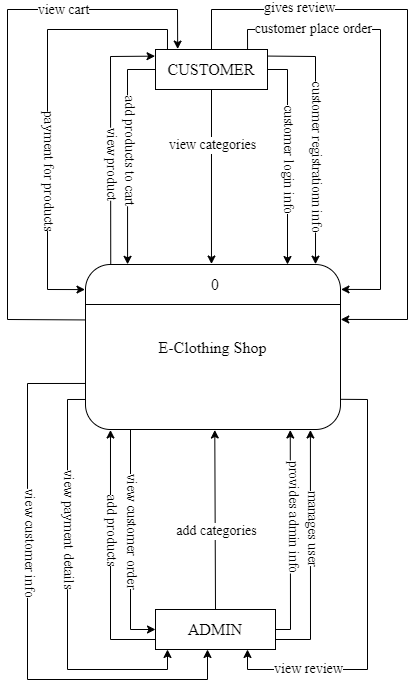

The diagram above was exported from draw.io. Its source (the exported page's mxGraphModel, read from the mxfile embedded in the PNG):
<mxGraphModel dx="1750" dy="928" grid="1" gridSize="10" guides="1" tooltips="1" connect="1" arrows="1" fold="1" page="1" pageScale="1" pageWidth="850" pageHeight="1100" math="0" shadow="0">
  <root>
    <mxCell id="P3J-pJlqdVjSwL4ksIXe-0" />
    <mxCell id="P3J-pJlqdVjSwL4ksIXe-1" parent="P3J-pJlqdVjSwL4ksIXe-0" />
    <mxCell id="Ov4z5yaUkMsI7iqYEYMf-3" value="" style="group" parent="P3J-pJlqdVjSwL4ksIXe-1" connectable="0" vertex="1">
      <mxGeometry x="200" y="210" width="400" height="660" as="geometry" />
    </mxCell>
    <mxCell id="P3J-pJlqdVjSwL4ksIXe-2" value="&lt;font style=&quot;font-size: 16px;&quot;&gt;E-Clothing Shop&lt;/font&gt;" style="rounded=1;whiteSpace=wrap;html=1;fontSize=14;fontFamily=Times New Roman;container=0;" parent="Ov4z5yaUkMsI7iqYEYMf-3" vertex="1">
      <mxGeometry x="78" y="255" width="255" height="165" as="geometry" />
    </mxCell>
    <mxCell id="P3J-pJlqdVjSwL4ksIXe-3" value="" style="endArrow=none;html=1;rounded=0;fontSize=14;fontFamily=Times New Roman;" parent="Ov4z5yaUkMsI7iqYEYMf-3" edge="1">
      <mxGeometry width="50" height="50" relative="1" as="geometry">
        <mxPoint x="78" y="295" as="sourcePoint" />
        <mxPoint x="333" y="295" as="targetPoint" />
      </mxGeometry>
    </mxCell>
    <mxCell id="P3J-pJlqdVjSwL4ksIXe-4" value="&lt;font style=&quot;font-size: 16px;&quot;&gt;0&lt;/font&gt;" style="text;html=1;strokeColor=none;fillColor=none;align=center;verticalAlign=middle;whiteSpace=wrap;rounded=0;fontSize=14;fontFamily=Times New Roman;container=0;" parent="Ov4z5yaUkMsI7iqYEYMf-3" vertex="1">
      <mxGeometry x="178" y="260" width="60" height="30" as="geometry" />
    </mxCell>
    <mxCell id="P3J-pJlqdVjSwL4ksIXe-12" value="" style="endArrow=classic;html=1;rounded=0;fontSize=14;fontFamily=Times New Roman;exitX=0.099;exitY=0.001;exitDx=0;exitDy=0;exitPerimeter=0;entryX=-0.004;entryY=0.166;entryDx=0;entryDy=0;entryPerimeter=0;" parent="Ov4z5yaUkMsI7iqYEYMf-3" source="P3J-pJlqdVjSwL4ksIXe-2" target="P3J-pJlqdVjSwL4ksIXe-5" edge="1">
      <mxGeometry width="50" height="50" relative="1" as="geometry">
        <mxPoint x="103" y="250" as="sourcePoint" />
        <mxPoint x="143" y="-30" as="targetPoint" />
        <Array as="points">
          <mxPoint x="103" y="47" />
        </Array>
      </mxGeometry>
    </mxCell>
    <mxCell id="6RTdFsFYRE1wGylPmI9L-6" value="&lt;font style=&quot;font-size: 14px;&quot;&gt;&lt;span style=&quot;font-size: 14px;&quot;&gt;view product&lt;/span&gt;&lt;/font&gt;" style="edgeLabel;html=1;align=center;verticalAlign=middle;resizable=0;points=[];rotation=90;container=0;fontFamily=Times New Roman;fontSize=14;" parent="P3J-pJlqdVjSwL4ksIXe-12" connectable="0" vertex="1">
      <mxGeometry x="-0.0914" relative="1" as="geometry">
        <mxPoint x="2" y="14" as="offset" />
      </mxGeometry>
    </mxCell>
    <mxCell id="P3J-pJlqdVjSwL4ksIXe-5" value="&lt;font style=&quot;font-size: 16px;&quot;&gt;CUSTOMER&lt;/font&gt;" style="rounded=0;whiteSpace=wrap;html=1;fontSize=14;fontFamily=Times New Roman;container=0;" parent="Ov4z5yaUkMsI7iqYEYMf-3" vertex="1">
      <mxGeometry x="148" y="40" width="112" height="40" as="geometry" />
    </mxCell>
    <mxCell id="P3J-pJlqdVjSwL4ksIXe-10" value="" style="endArrow=classic;html=1;rounded=0;exitX=1;exitY=0.5;exitDx=0;exitDy=0;fontSize=14;fontFamily=Times New Roman;" parent="Ov4z5yaUkMsI7iqYEYMf-3" source="P3J-pJlqdVjSwL4ksIXe-5" edge="1">
      <mxGeometry width="50" height="50" relative="1" as="geometry">
        <mxPoint x="268.0000000000001" y="-19.5" as="sourcePoint" />
        <mxPoint x="280" y="255" as="targetPoint" />
        <Array as="points">
          <mxPoint x="280" y="60" />
        </Array>
      </mxGeometry>
    </mxCell>
    <mxCell id="P3J-pJlqdVjSwL4ksIXe-11" value="&lt;font style=&quot;font-size: 14px;&quot;&gt;customer login&amp;nbsp;info&lt;br style=&quot;font-size: 14px;&quot;&gt;&lt;/font&gt;" style="edgeLabel;html=1;align=center;verticalAlign=middle;resizable=0;points=[];fontSize=14;fontFamily=Times New Roman;rotation=90;container=0;" parent="P3J-pJlqdVjSwL4ksIXe-10" vertex="1" connectable="0">
      <mxGeometry x="-0.6952" y="1" relative="1" as="geometry">
        <mxPoint x="1" y="76" as="offset" />
      </mxGeometry>
    </mxCell>
    <mxCell id="6RTdFsFYRE1wGylPmI9L-1" value="" style="endArrow=classic;html=1;rounded=0;exitX=0.997;exitY=0.164;exitDx=0;exitDy=0;fontSize=14;fontFamily=Times New Roman;exitPerimeter=0;entryX=0.902;entryY=-0.002;entryDx=0;entryDy=0;entryPerimeter=0;" parent="Ov4z5yaUkMsI7iqYEYMf-3" source="P3J-pJlqdVjSwL4ksIXe-5" target="P3J-pJlqdVjSwL4ksIXe-2" edge="1">
      <mxGeometry width="50" height="50" relative="1" as="geometry">
        <mxPoint x="293" y="-30" as="sourcePoint" />
        <mxPoint x="308" y="250" as="targetPoint" />
        <Array as="points">
          <mxPoint x="308" y="47" />
        </Array>
      </mxGeometry>
    </mxCell>
    <mxCell id="6RTdFsFYRE1wGylPmI9L-2" value="&lt;font style=&quot;font-size: 14px;&quot;&gt;customer registrationn info&lt;br style=&quot;font-size: 14px;&quot;&gt;&lt;/font&gt;" style="edgeLabel;html=1;align=center;verticalAlign=middle;resizable=0;points=[];fontSize=14;fontFamily=Times New Roman;rotation=90;container=0;" parent="6RTdFsFYRE1wGylPmI9L-1" connectable="0" vertex="1">
      <mxGeometry x="-0.6952" y="1" relative="1" as="geometry">
        <mxPoint x="12" y="101" as="offset" />
      </mxGeometry>
    </mxCell>
    <mxCell id="6RTdFsFYRE1wGylPmI9L-3" value="" style="endArrow=classic;html=1;rounded=0;fontFamily=Times New Roman;fontSize=14;entryX=0.494;entryY=-0.003;entryDx=0;entryDy=0;entryPerimeter=0;" parent="Ov4z5yaUkMsI7iqYEYMf-3" source="P3J-pJlqdVjSwL4ksIXe-5" target="P3J-pJlqdVjSwL4ksIXe-2" edge="1">
      <mxGeometry width="50" height="50" relative="1" as="geometry">
        <mxPoint x="133" y="230" as="sourcePoint" />
        <mxPoint x="204" y="250" as="targetPoint" />
      </mxGeometry>
    </mxCell>
    <mxCell id="6RTdFsFYRE1wGylPmI9L-4" value="&lt;font style=&quot;font-size: 14px;&quot;&gt;view&lt;/font&gt;&lt;span style=&quot;font-size: 14px;&quot;&gt;&amp;nbsp;&lt;/span&gt;&lt;span style=&quot;font-size: 14px;&quot;&gt;categories&lt;/span&gt;" style="edgeLabel;html=1;align=center;verticalAlign=middle;resizable=0;points=[];rotation=0;container=0;fontFamily=Times New Roman;fontSize=14;" parent="6RTdFsFYRE1wGylPmI9L-3" connectable="0" vertex="1">
      <mxGeometry x="-0.1642" y="-2" relative="1" as="geometry">
        <mxPoint x="2" y="-18" as="offset" />
      </mxGeometry>
    </mxCell>
    <mxCell id="6RTdFsFYRE1wGylPmI9L-7" value="" style="endArrow=classic;html=1;rounded=0;fontSize=14;fontFamily=Times New Roman;entryX=0.165;entryY=-0.001;entryDx=0;entryDy=0;entryPerimeter=0;" parent="Ov4z5yaUkMsI7iqYEYMf-3" source="P3J-pJlqdVjSwL4ksIXe-5" target="P3J-pJlqdVjSwL4ksIXe-2" edge="1">
      <mxGeometry width="50" height="50" relative="1" as="geometry">
        <mxPoint x="198" y="105.65999999999997" as="sourcePoint" />
        <mxPoint x="175.17500000000007" y="290" as="targetPoint" />
        <Array as="points">
          <mxPoint x="120" y="60" />
        </Array>
      </mxGeometry>
    </mxCell>
    <mxCell id="6RTdFsFYRE1wGylPmI9L-8" value="&lt;font style=&quot;font-size: 14px;&quot;&gt;&lt;span style=&quot;font-size: 14px;&quot;&gt;add products to cart&lt;/span&gt;&lt;/font&gt;" style="edgeLabel;html=1;align=center;verticalAlign=middle;resizable=0;points=[];rotation=90;container=0;fontFamily=Times New Roman;fontSize=14;" parent="6RTdFsFYRE1wGylPmI9L-7" connectable="0" vertex="1">
      <mxGeometry x="-0.0914" relative="1" as="geometry">
        <mxPoint x="2" y="7" as="offset" />
      </mxGeometry>
    </mxCell>
    <mxCell id="6RTdFsFYRE1wGylPmI9L-9" value="" style="endArrow=classic;html=1;rounded=0;entryX=0.507;entryY=1.003;entryDx=0;entryDy=0;exitX=0.5;exitY=0;exitDx=0;exitDy=0;entryPerimeter=0;fontFamily=Times New Roman;fontSize=14;" parent="Ov4z5yaUkMsI7iqYEYMf-3" source="P3J-pJlqdVjSwL4ksIXe-9" target="P3J-pJlqdVjSwL4ksIXe-2" edge="1">
      <mxGeometry width="50" height="50" relative="1" as="geometry">
        <mxPoint x="205.48000000000002" y="700" as="sourcePoint" />
        <mxPoint x="205.48000000000002" y="420" as="targetPoint" />
      </mxGeometry>
    </mxCell>
    <mxCell id="6RTdFsFYRE1wGylPmI9L-25" value="&lt;font style=&quot;font-size: 14px;&quot;&gt;add categories&lt;/font&gt;" style="edgeLabel;html=1;align=center;verticalAlign=middle;resizable=0;points=[];container=0;fontFamily=Times New Roman;fontSize=14;" parent="6RTdFsFYRE1wGylPmI9L-9" connectable="0" vertex="1">
      <mxGeometry x="-0.1237" y="-5" relative="1" as="geometry">
        <mxPoint x="-5" as="offset" />
      </mxGeometry>
    </mxCell>
    <mxCell id="6RTdFsFYRE1wGylPmI9L-12" value="" style="endArrow=classic;html=1;rounded=0;exitX=1;exitY=0.5;exitDx=0;exitDy=0;entryX=0.803;entryY=1.003;entryDx=0;entryDy=0;entryPerimeter=0;fontFamily=Times New Roman;fontSize=14;" parent="Ov4z5yaUkMsI7iqYEYMf-3" source="P3J-pJlqdVjSwL4ksIXe-9" target="P3J-pJlqdVjSwL4ksIXe-2" edge="1">
      <mxGeometry width="50" height="50" relative="1" as="geometry">
        <mxPoint x="323" y="650" as="sourcePoint" />
        <mxPoint x="373" y="600" as="targetPoint" />
        <Array as="points">
          <mxPoint x="283" y="620" />
        </Array>
      </mxGeometry>
    </mxCell>
    <mxCell id="6RTdFsFYRE1wGylPmI9L-13" value="&lt;font style=&quot;font-size: 14px;&quot;&gt;provides admin info&lt;/font&gt;" style="edgeLabel;html=1;align=center;verticalAlign=middle;resizable=0;points=[];rotation=90;container=0;fontFamily=Times New Roman;fontSize=14;" parent="6RTdFsFYRE1wGylPmI9L-12" connectable="0" vertex="1">
      <mxGeometry x="0.1982" y="-2" relative="1" as="geometry">
        <mxPoint x="1" as="offset" />
      </mxGeometry>
    </mxCell>
    <mxCell id="6RTdFsFYRE1wGylPmI9L-14" value="" style="endArrow=classic;html=1;rounded=0;exitX=1;exitY=0.75;exitDx=0;exitDy=0;entryX=0.882;entryY=1.003;entryDx=0;entryDy=0;entryPerimeter=0;fontFamily=Times New Roman;fontSize=14;" parent="Ov4z5yaUkMsI7iqYEYMf-3" source="P3J-pJlqdVjSwL4ksIXe-9" target="P3J-pJlqdVjSwL4ksIXe-2" edge="1">
      <mxGeometry width="50" height="50" relative="1" as="geometry">
        <mxPoint x="265.5" y="730" as="sourcePoint" />
        <mxPoint x="302.90999999999997" y="420.65999999999997" as="targetPoint" />
        <Array as="points">
          <mxPoint x="303" y="630" />
        </Array>
      </mxGeometry>
    </mxCell>
    <mxCell id="6RTdFsFYRE1wGylPmI9L-15" value="&lt;font style=&quot;font-size: 14px;&quot;&gt;manages user&lt;/font&gt;" style="edgeLabel;html=1;align=center;verticalAlign=middle;resizable=0;points=[];rotation=90;container=0;fontFamily=Times New Roman;fontSize=14;" parent="6RTdFsFYRE1wGylPmI9L-14" connectable="0" vertex="1">
      <mxGeometry x="0.1982" y="-2" relative="1" as="geometry">
        <mxPoint x="1" as="offset" />
      </mxGeometry>
    </mxCell>
    <mxCell id="6RTdFsFYRE1wGylPmI9L-16" value="" style="endArrow=classic;html=1;rounded=0;entryX=0.098;entryY=1.003;entryDx=0;entryDy=0;entryPerimeter=0;exitX=0;exitY=0.75;exitDx=0;exitDy=0;fontFamily=Times New Roman;fontSize=14;" parent="Ov4z5yaUkMsI7iqYEYMf-3" source="P3J-pJlqdVjSwL4ksIXe-9" target="P3J-pJlqdVjSwL4ksIXe-2" edge="1">
      <mxGeometry width="50" height="50" relative="1" as="geometry">
        <mxPoint x="143" y="730" as="sourcePoint" />
        <mxPoint x="113" y="510" as="targetPoint" />
        <Array as="points">
          <mxPoint x="103" y="630" />
        </Array>
      </mxGeometry>
    </mxCell>
    <mxCell id="6RTdFsFYRE1wGylPmI9L-17" value="&lt;font style=&quot;font-size: 14px;&quot;&gt;add products&lt;/font&gt;" style="edgeLabel;html=1;align=center;verticalAlign=middle;resizable=0;points=[];rotation=90;container=0;fontFamily=Times New Roman;fontSize=14;" parent="6RTdFsFYRE1wGylPmI9L-16" connectable="0" vertex="1">
      <mxGeometry x="0.1569" y="-1" relative="1" as="geometry">
        <mxPoint x="1" y="-8" as="offset" />
      </mxGeometry>
    </mxCell>
    <mxCell id="6RTdFsFYRE1wGylPmI9L-19" value="" style="endArrow=classic;html=1;rounded=0;entryX=0;entryY=0.5;entryDx=0;entryDy=0;fontFamily=Times New Roman;fontSize=14;" parent="Ov4z5yaUkMsI7iqYEYMf-3" target="P3J-pJlqdVjSwL4ksIXe-9" edge="1">
      <mxGeometry width="50" height="50" relative="1" as="geometry">
        <mxPoint x="123" y="420" as="sourcePoint" />
        <mxPoint x="133" y="700" as="targetPoint" />
        <Array as="points">
          <mxPoint x="123" y="620" />
        </Array>
      </mxGeometry>
    </mxCell>
    <mxCell id="6RTdFsFYRE1wGylPmI9L-20" value="&lt;font style=&quot;font-size: 14px;&quot;&gt;view customer order&lt;/font&gt;" style="edgeLabel;html=1;align=center;verticalAlign=middle;resizable=0;points=[];rotation=90;container=0;fontFamily=Times New Roman;fontSize=14;" parent="6RTdFsFYRE1wGylPmI9L-19" connectable="0" vertex="1">
      <mxGeometry x="-0.4833" y="1" relative="1" as="geometry">
        <mxPoint x="1" y="43" as="offset" />
      </mxGeometry>
    </mxCell>
    <mxCell id="6RTdFsFYRE1wGylPmI9L-21" value="" style="endArrow=classic;html=1;rounded=0;exitX=0.822;exitY=0;exitDx=0;exitDy=0;exitPerimeter=0;entryX=1.002;entryY=0.151;entryDx=0;entryDy=0;entryPerimeter=0;fontFamily=Times New Roman;fontSize=14;" parent="Ov4z5yaUkMsI7iqYEYMf-3" source="P3J-pJlqdVjSwL4ksIXe-5" target="P3J-pJlqdVjSwL4ksIXe-2" edge="1">
      <mxGeometry width="50" height="50" relative="1" as="geometry">
        <mxPoint x="233" y="-40" as="sourcePoint" />
        <mxPoint x="343" y="280" as="targetPoint" />
        <Array as="points">
          <mxPoint x="240" y="20" />
          <mxPoint x="373" y="20" />
          <mxPoint x="373" y="280" />
        </Array>
      </mxGeometry>
    </mxCell>
    <mxCell id="6RTdFsFYRE1wGylPmI9L-22" value="&lt;font style=&quot;font-size: 14px;&quot;&gt;customer place order&lt;/font&gt;" style="edgeLabel;html=1;align=center;verticalAlign=middle;resizable=0;points=[];container=0;fontFamily=Times New Roman;fontSize=14;" parent="6RTdFsFYRE1wGylPmI9L-21" connectable="0" vertex="1">
      <mxGeometry x="-0.773" y="1" relative="1" as="geometry">
        <mxPoint x="34" as="offset" />
      </mxGeometry>
    </mxCell>
    <mxCell id="P3J-pJlqdVjSwL4ksIXe-9" value="&lt;font style=&quot;font-size: 16px;&quot;&gt;ADMIN&lt;/font&gt;" style="rounded=0;whiteSpace=wrap;html=1;fontSize=14;fontFamily=Times New Roman;container=0;" parent="Ov4z5yaUkMsI7iqYEYMf-3" vertex="1">
      <mxGeometry x="148" y="600" width="120" height="40" as="geometry" />
    </mxCell>
    <mxCell id="bOeyfw4tje-gwWYMCaY6-0" value="" style="edgeStyle=none;orthogonalLoop=1;jettySize=auto;html=1;rounded=0;exitX=0.107;exitY=0;exitDx=0;exitDy=0;exitPerimeter=0;entryX=-0.002;entryY=0.152;entryDx=0;entryDy=0;entryPerimeter=0;" parent="Ov4z5yaUkMsI7iqYEYMf-3" source="P3J-pJlqdVjSwL4ksIXe-5" target="P3J-pJlqdVjSwL4ksIXe-2" edge="1">
      <mxGeometry width="80" relative="1" as="geometry">
        <mxPoint x="170" y="30" as="sourcePoint" />
        <mxPoint x="70" y="280" as="targetPoint" />
        <Array as="points">
          <mxPoint x="160" y="20" />
          <mxPoint x="40" y="20" />
          <mxPoint x="40" y="280" />
        </Array>
      </mxGeometry>
    </mxCell>
    <mxCell id="bOeyfw4tje-gwWYMCaY6-1" value="&lt;font style=&quot;font-size: 14px;&quot; face=&quot;Times New Roman&quot;&gt;payment for products&lt;/font&gt;" style="edgeLabel;html=1;align=center;verticalAlign=middle;resizable=0;points=[];rotation=90;container=0;" parent="bOeyfw4tje-gwWYMCaY6-0" connectable="0" vertex="1">
      <mxGeometry x="0.1633" relative="1" as="geometry">
        <mxPoint x="2" y="26" as="offset" />
      </mxGeometry>
    </mxCell>
    <mxCell id="bOeyfw4tje-gwWYMCaY6-3" value="" style="edgeStyle=none;orthogonalLoop=1;jettySize=auto;html=1;rounded=0;entryX=0.1;entryY=1;entryDx=0;entryDy=0;entryPerimeter=0;exitX=-0.001;exitY=0.818;exitDx=0;exitDy=0;exitPerimeter=0;" parent="Ov4z5yaUkMsI7iqYEYMf-3" source="P3J-pJlqdVjSwL4ksIXe-2" target="P3J-pJlqdVjSwL4ksIXe-9" edge="1">
      <mxGeometry width="80" relative="1" as="geometry">
        <mxPoint x="50" y="390" as="sourcePoint" />
        <mxPoint x="178" y="660" as="targetPoint" />
        <Array as="points">
          <mxPoint x="60" y="390" />
          <mxPoint x="60" y="660" />
          <mxPoint x="160" y="660" />
        </Array>
      </mxGeometry>
    </mxCell>
    <mxCell id="bOeyfw4tje-gwWYMCaY6-4" value="&lt;font style=&quot;font-size: 14px;&quot; face=&quot;Times New Roman&quot;&gt;view payment details&lt;/font&gt;" style="edgeLabel;html=1;align=center;verticalAlign=middle;resizable=0;points=[];rotation=90;container=0;" parent="bOeyfw4tje-gwWYMCaY6-3" connectable="0" vertex="1">
      <mxGeometry x="-0.1478" y="-1" relative="1" as="geometry">
        <mxPoint x="2" y="-26" as="offset" />
      </mxGeometry>
    </mxCell>
    <mxCell id="xZLTGpKiNKtEXJbjgmJC-0" value="" style="edgeStyle=none;orthogonalLoop=1;jettySize=auto;html=1;rounded=0;exitX=0.5;exitY=0;exitDx=0;exitDy=0;entryX=1.001;entryY=0.333;entryDx=0;entryDy=0;entryPerimeter=0;" parent="Ov4z5yaUkMsI7iqYEYMf-3" source="P3J-pJlqdVjSwL4ksIXe-5" target="P3J-pJlqdVjSwL4ksIXe-2" edge="1">
      <mxGeometry width="80" relative="1" as="geometry">
        <mxPoint x="410" y="-20" as="sourcePoint" />
        <mxPoint x="400" y="450" as="targetPoint" />
        <Array as="points">
          <mxPoint x="204" />
          <mxPoint x="400" />
          <mxPoint x="400" y="310" />
        </Array>
      </mxGeometry>
    </mxCell>
    <mxCell id="xZLTGpKiNKtEXJbjgmJC-1" value="&lt;font style=&quot;font-size: 14px;&quot; face=&quot;Times New Roman&quot;&gt;gives review&lt;/font&gt;" style="edgeLabel;html=1;align=center;verticalAlign=middle;resizable=0;points=[];container=0;" parent="xZLTGpKiNKtEXJbjgmJC-0" connectable="0" vertex="1">
      <mxGeometry x="-0.7238" y="2" relative="1" as="geometry">
        <mxPoint x="42" as="offset" />
      </mxGeometry>
    </mxCell>
    <mxCell id="xZLTGpKiNKtEXJbjgmJC-3" value="" style="endArrow=classic;html=1;rounded=0;fontFamily=Times New Roman;fontSize=14;entryX=1.002;entryY=0.817;entryDx=0;entryDy=0;entryPerimeter=0;exitX=1.002;exitY=0.817;exitDx=0;exitDy=0;exitPerimeter=0;" parent="Ov4z5yaUkMsI7iqYEYMf-3" source="P3J-pJlqdVjSwL4ksIXe-2" edge="1">
      <mxGeometry width="50" height="50" relative="1" as="geometry">
        <mxPoint x="360" y="360" as="sourcePoint" />
        <mxPoint x="240" y="640" as="targetPoint" />
        <Array as="points">
          <mxPoint x="360" y="390" />
          <mxPoint x="360" y="660" />
          <mxPoint x="240" y="660" />
        </Array>
      </mxGeometry>
    </mxCell>
    <mxCell id="xZLTGpKiNKtEXJbjgmJC-4" value="&lt;font style=&quot;font-size: 14px;&quot;&gt;view review&lt;/font&gt;" style="edgeLabel;html=1;align=center;verticalAlign=middle;resizable=0;points=[];container=0;fontFamily=Times New Roman;fontSize=14;rotation=0;" parent="xZLTGpKiNKtEXJbjgmJC-3" connectable="0" vertex="1">
      <mxGeometry x="-0.773" y="1" relative="1" as="geometry">
        <mxPoint x="-61" y="246" as="offset" />
      </mxGeometry>
    </mxCell>
    <mxCell id="Ov4z5yaUkMsI7iqYEYMf-0" value="" style="edgeStyle=none;orthogonalLoop=1;jettySize=auto;html=1;rounded=0;exitX=-0.001;exitY=0.336;exitDx=0;exitDy=0;exitPerimeter=0;entryX=0.198;entryY=-0.011;entryDx=0;entryDy=0;entryPerimeter=0;" parent="Ov4z5yaUkMsI7iqYEYMf-3" source="P3J-pJlqdVjSwL4ksIXe-2" target="P3J-pJlqdVjSwL4ksIXe-5" edge="1">
      <mxGeometry width="80" relative="1" as="geometry">
        <mxPoint x="40" y="320" as="sourcePoint" />
        <mxPoint x="170" y="30" as="targetPoint" />
        <Array as="points">
          <mxPoint y="310" />
          <mxPoint />
          <mxPoint x="170" />
        </Array>
      </mxGeometry>
    </mxCell>
    <mxCell id="Ov4z5yaUkMsI7iqYEYMf-2" value="&lt;font style=&quot;font-size: 14px;&quot; face=&quot;Times New Roman&quot;&gt;view cart&lt;/font&gt;" style="edgeLabel;html=1;align=center;verticalAlign=middle;resizable=0;points=[];container=0;" parent="Ov4z5yaUkMsI7iqYEYMf-0" connectable="0" vertex="1">
      <mxGeometry x="0.4852" relative="1" as="geometry">
        <mxPoint as="offset" />
      </mxGeometry>
    </mxCell>
    <mxCell id="XNV8Ky5tFAQRWD3lpbxq-0" value="" style="edgeStyle=none;orthogonalLoop=1;jettySize=auto;html=1;rounded=0;exitX=-0.002;exitY=0.721;exitDx=0;exitDy=0;exitPerimeter=0;" edge="1" parent="P3J-pJlqdVjSwL4ksIXe-1" source="P3J-pJlqdVjSwL4ksIXe-2">
      <mxGeometry width="80" relative="1" as="geometry">
        <mxPoint x="230" y="590" as="sourcePoint" />
        <mxPoint x="400" y="850" as="targetPoint" />
        <Array as="points">
          <mxPoint x="220" y="584" />
          <mxPoint x="220" y="880" />
          <mxPoint x="400" y="880" />
        </Array>
      </mxGeometry>
    </mxCell>
    <mxCell id="XNV8Ky5tFAQRWD3lpbxq-2" value="&lt;font face=&quot;Times New Roman&quot;&gt;&lt;span style=&quot;font-size: 14px;&quot;&gt;view customer info&lt;/span&gt;&lt;/font&gt;" style="edgeLabel;html=1;align=center;verticalAlign=middle;resizable=0;points=[];rotation=90;" vertex="1" connectable="0" parent="XNV8Ky5tFAQRWD3lpbxq-0">
      <mxGeometry x="-0.2295" relative="1" as="geometry">
        <mxPoint x="3" as="offset" />
      </mxGeometry>
    </mxCell>
  </root>
</mxGraphModel>